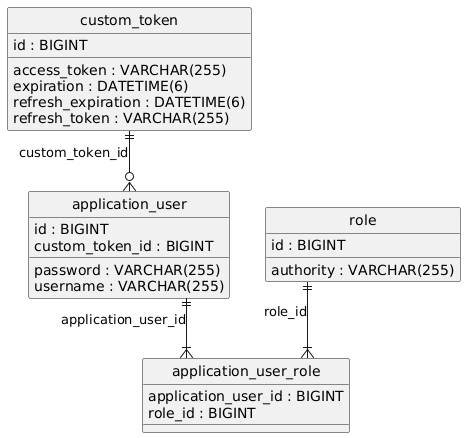

The diagram above was rendered by PlantUML. Its source (embedded in the PNG):
@startuml
hide circle
skinparam linetype ortho

entity "application_user_role" as application_user_role {
  application_user_id : BIGINT
  role_id : BIGINT
}

entity "application_user" as application_user {
  id : BIGINT
  password : VARCHAR(255)
  username : VARCHAR(255)
  custom_token_id : BIGINT
}

entity "custom_token" as custom_token {
  id : BIGINT
  access_token : VARCHAR(255)
  expiration : DATETIME(6)
  refresh_expiration : DATETIME(6)
  refresh_token : VARCHAR(255)
}

entity "role" as role {
  id : BIGINT
  authority : VARCHAR(255)
}

role ||--|{ application_user_role : "role_id"
application_user ||--|{ application_user_role : "application_user_id"
custom_token ||--o{ application_user : "custom_token_id"
@enduml